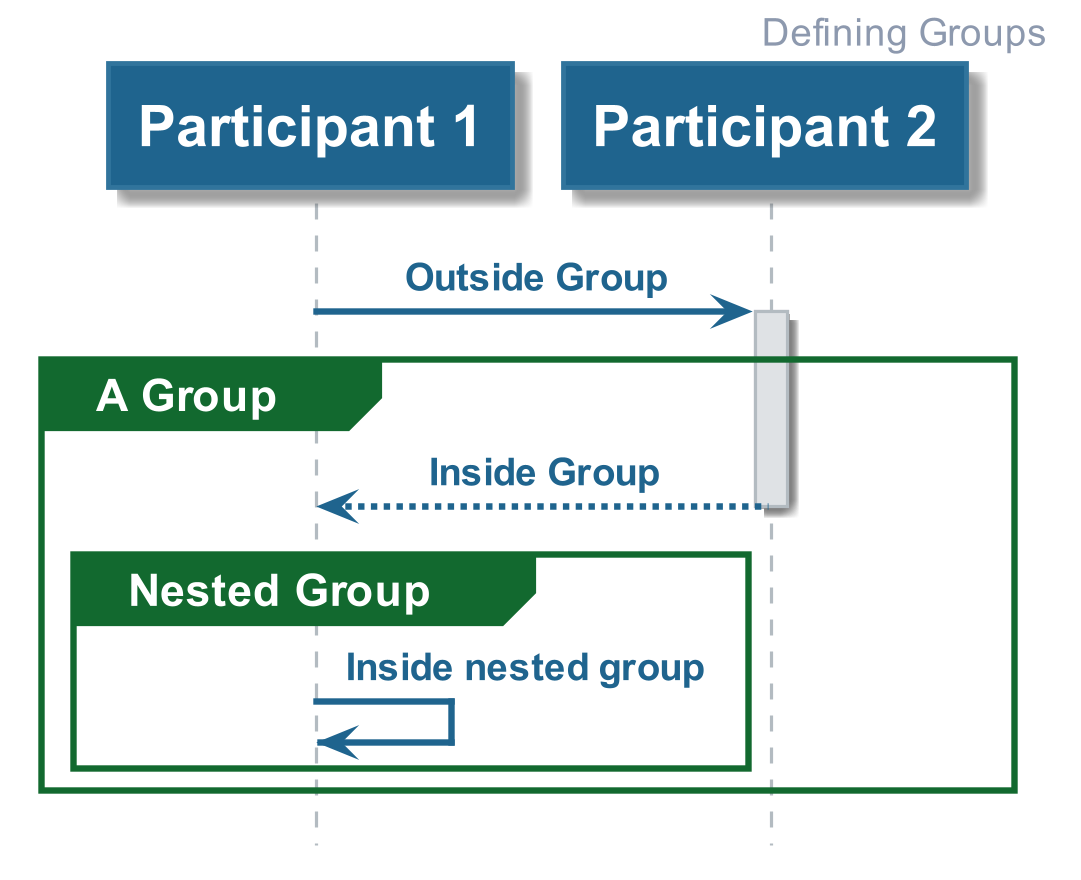

The diagram above was rendered by PlantUML. Its source (embedded in the PNG):
@startuml











hide footbox

skinparam ParticipantPadding    10

skinparam BoxPadding            10

skinparam padding               2

skinparam Shadowing             true

skinparam default {

    FontColor           #1A1C20
    FontName            Arial
    FontSize            14
    FontStyle           BOLD

    TextAlignment       LEFT
}

skinparam Sequence {

    BoxBackgroundColor                  #F3F5F6
    BoxBorderColor                      #EDEFF1

        a -> b
    GroupBackgroundColor                #12692F
    GroupBodyBackgroundColor            transparent

    GroupBorderColor                    #12692F
    GroupBorderThickness                2

    GroupFontColor                      #8D99AE
    GroupFontName                       Arial
    GroupFontSize                       14
    GroupFontStyle                      BOLD

    GroupHeaderFontColor                #FFFFFF
    GroupHeaderFontName                 Arial
    GroupHeaderFontSize                 14
    GroupHeaderFontStyle                BOLD

    ReferenceAlignment                  LEFT

    ReferenceBackgroundColor            #FFFFFF


    ReferenceBorderColor                #1B9D46
    ReferenceBorderThickness            2

    ReferenceFontColor                  #1A1C20
    ReferenceFontName                   Arial
    ReferenceFontSize                   12
    ReferenceFontStyle                  BOLD

    ReferenceHeaderBackgroundColor      #1B9D46

    ReferenceHeaderFontColor            #FFFFFF
    ReferenceHeaderFontName             Arial
    ReferenceHeaderFontSize             14
    ReferenceHeaderFontStyle            BOLD

    StereotypeFontColor                 #B3BBC1

    StereotypeFontName                  Arial
    StereotypeFontSize                  12
    StereotypeFontStyle                 NORMAL

    TitleFontColor                      #1F648E
    TitleFontName                       Arial
    TitleFontSize                       48
    TitleFontStyle                      BOLD

    MessageAlignment                    CENTER

    ArrowThickness                      2
    ArrowColor                          #1F648E

    LifeLineBorderThickness             1
    LifeLineBorderColor                 #B3BBC1
    LifeLineBackgroundColor             #DFE2E5
}

skinparam note {

    FontColor           #1A1C20
    FontName            Arial
    FontSize            12
    FontStyle           BOLD

    BackgroundColor     #FFF8E8
    BorderColor         #FFF1CC
    BorderThickness     1
}

skinparam arrow {

    FontColor           #1F648E
    FontName            Arial
    FontSize            12
    FontStyle           BOLD
}


skinparam participant {

    BackgroundColor     #1F648E
    BorderColor         #31749c

    FontColor           #FFFFFF
    FontName            Arial
    FontSize            18
    FontStyle           BOLD


    Padding             1
}

skinparam actor {

    BackgroundColor     #1F648E
    BorderColor         #31749c

    FontColor           #1F648E
    FontName            Arial
    FontSize            18
    FontStyle           BOLD

    StereotypeFontColor #B3BBC1 ' Overriden by participant
    StereotypeFontName  Arial
    StereotypeFontSize  12
    StereotypeFontStyle NORMAL
}

skinparam boundary {


    BackgroundColor     #1F648E
    BorderColor         #31749c

    FontColor           #1F648E
    FontName            Arial
    FontSize            18
    FontStyle           BOLD

    StereotypeFontColor #B3BBC1
    StereotypeFontName  Arial
    StereotypeFontSize  12
    StereotypeFontStyle NORMAL
}

skinparam control {

    BackgroundColor     #1F648E
    BorderColor         #31749c

    FontColor           #1F648E
    FontName            Arial
    FontSize            18
    FontStyle           BOLD

    StereotypeFontColor #B3BBC1
    StereotypeFontName  Arial
    StereotypeFontSize  18
    StereotypeFontStyle NORMAL
}

skinparam entity {

    BackgroundColor     #1F648E
    BorderColor         #31749c

    FontColor           #1F648E
    FontName            Arial
    FontSize            18
    FontStyle           BOLD

    StereotypeFontColor #B3BBC1
    StereotypeFontName  Arial
    StereotypeFontSize  18
    StereotypeFontStyle NORMAL
}

skinparam database {

    BackgroundColor     #1F648E
    BorderColor         #31749c

    FontColor           #1F648E
    FontName            Arial
    FontSize            18
    FontStyle           BOLD

    StereotypeFontColor #B3BBC1
    StereotypeFontName  Arial
    StereotypeFontSize  18
    StereotypeFontStyle NORMAL
}

skinparam collections {

    BackgroundColor #1F648E
    BorderColor     #31749c


}

skinparam header {

    FontColor           #8D99AE
    FontName            Arial
    FontSize            12
    FontStyle           BOLD
}

skinparam footer {

    FontColor           #8D99AE
    FontName            Arial
    FontSize            12
    FontStyle           BOLD
}

skinparam Title {

    BackgroundColor     #FFFFFF

    FontColor           #1F648E
    FontName            Arial
    FontSize            12
    FontStyle           BOLD

    Padding             1
}

    header Defining Groups

    participant "Participant 1" as p1

    participant "Participant 2" as p2

    p1 -> p2 ++ : Outside Group

    group A Group

        return Inside Group

        group Nested Group
            p1 -> p1 : Inside nested group

        end group

    end group

@enduml